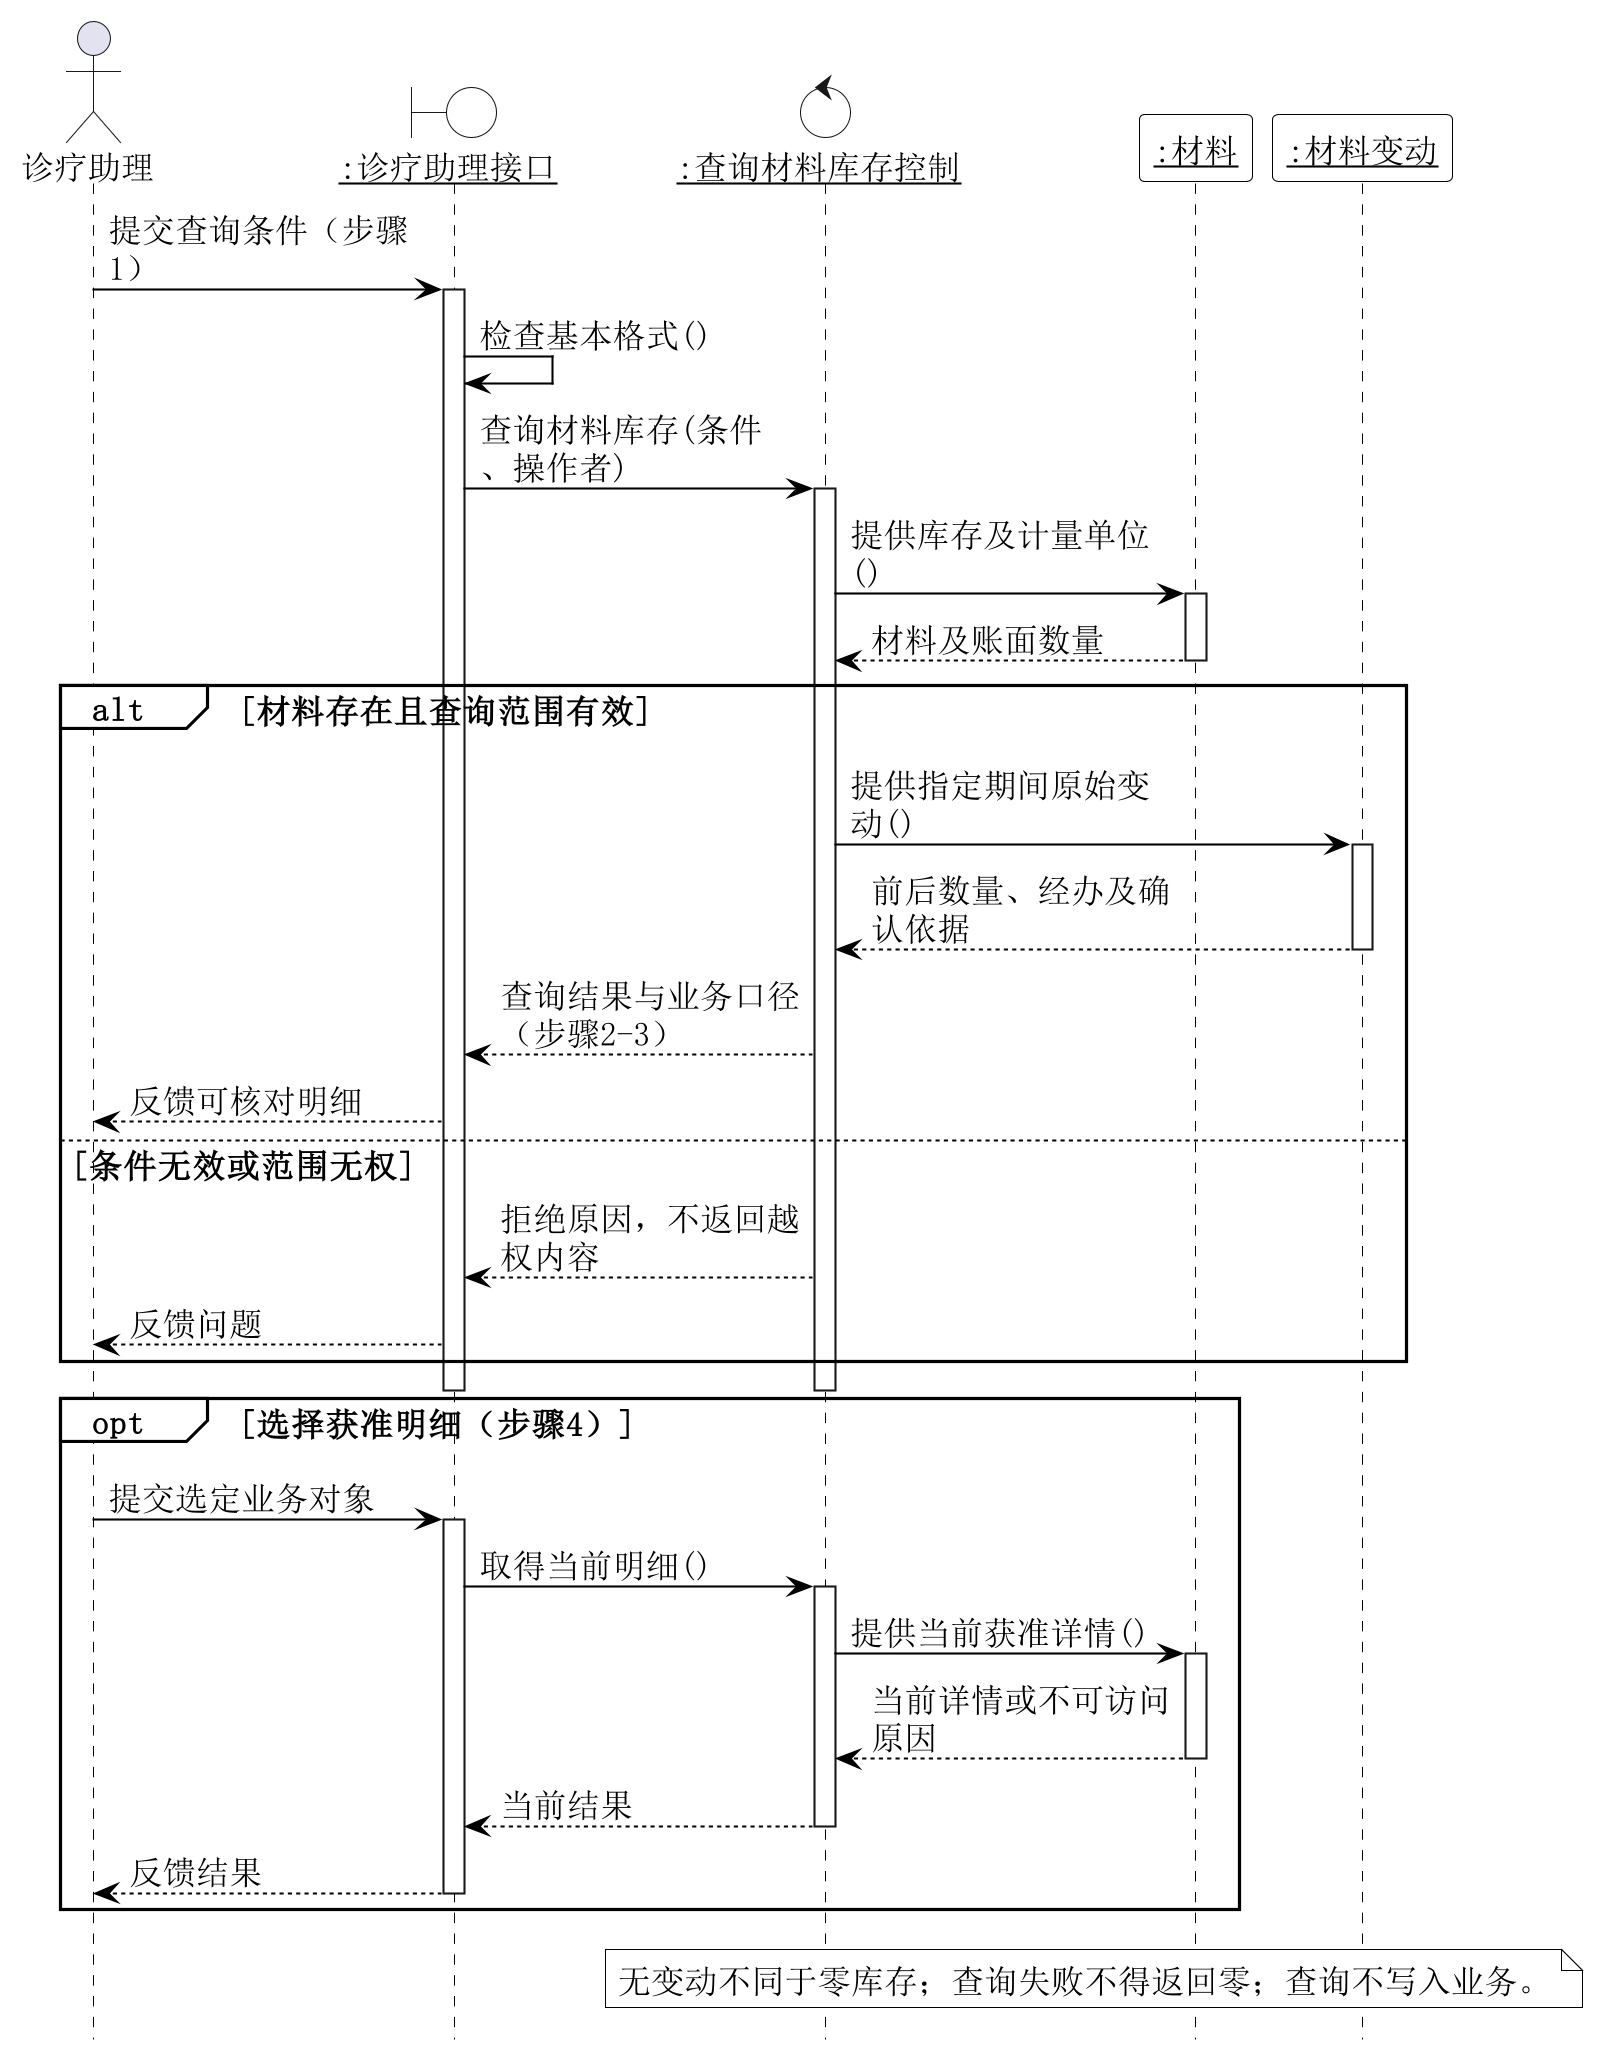

The diagram above was rendered by PlantUML. Its source (embedded in the PNG):
@startuml
hide footbox
skinparam backgroundColor white
skinparam shadowing false
skinparam defaultFontName SimSun
skinparam defaultFontSize 16
skinparam dpi 200
skinparam maxMessageSize 150
skinparam sequence {
 ArrowColor black
 ArrowFontSize 16
 LifeLineBorderColor black
 LifeLineBackgroundColor white
 ParticipantBorderColor black
 ParticipantBackgroundColor white
 GroupBorderColor black
 GroupBackgroundColor white
 ParticipantFontSize 16
}
skinparam NoteBackgroundColor white
skinparam NoteBorderColor black
actor "诊疗助理" as A
boundary "<u>:诊疗助理接口</u>" as B #white
control "<u>:查询材料库存控制</u>" as K #white
participant "<u>:材料</u>" as E
participant "<u>:材料变动</u>" as E2
A -> B : 提交查询条件（步骤1）
activate B
B -> B : 检查基本格式()
B -> K : 查询材料库存(条件、操作者)
activate K
K -> E : 提供库存及计量单位()
activate E
E --> K : 材料及账面数量
deactivate E
alt 材料存在且查询范围有效
 K -> E2 : 提供指定期间原始变动()
 activate E2
 E2 --> K : 前后数量、经办及确认依据
 deactivate E2
 K --> B : 查询结果与业务口径（步骤2-3）
 B --> A : 反馈可核对明细
else 条件无效或范围无权
 K --> B : 拒绝原因，不返回越权内容
 B --> A : 反馈问题
end
deactivate K
deactivate B
opt 选择获准明细（步骤4）
 A -> B : 提交选定业务对象
 activate B
 B -> K : 取得当前明细()
 activate K
 K -> E : 提供当前获准详情()
 activate E
 E --> K : 当前详情或不可访问原因
 deactivate E
 K --> B : 当前结果
 deactivate K
 B --> A : 反馈结果
 deactivate B
end
note over K,E2 : 无变动不同于零库存；查询失败不得返回零；查询不写入业务。

@enduml